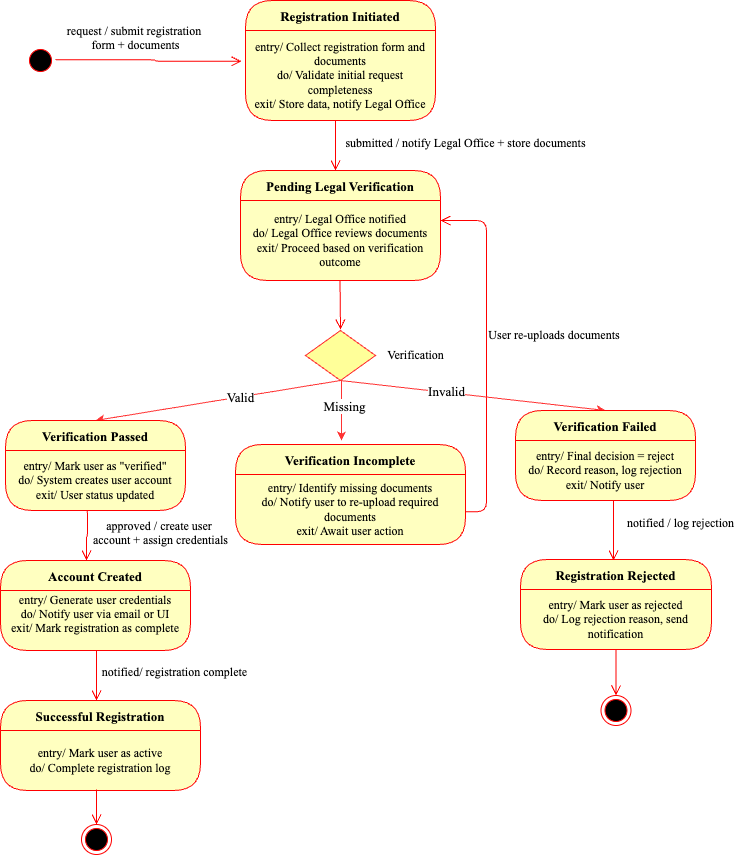

The diagram above was exported from draw.io. Its source (the exported page's mxGraphModel, read from the mxfile embedded in the PNG):
<mxGraphModel dx="946" dy="644" grid="1" gridSize="10" guides="1" tooltips="1" connect="1" arrows="1" fold="1" page="1" pageScale="1" pageWidth="1100" pageHeight="850" background="none" math="0" shadow="0">
  <root>
    <mxCell id="0" />
    <mxCell id="1" parent="0" />
    <mxCell id="382b91b5511bd0f7-1" value="" style="ellipse;html=1;shape=startState;fillColor=#000000;strokeColor=#ff0000;rounded=1;shadow=0;comic=0;labelBackgroundColor=none;fontFamily=Verdana;fontSize=12;fontColor=#000000;align=center;direction=south;" parent="1" vertex="1">
      <mxGeometry x="90" y="135" width="30" height="30" as="geometry" />
    </mxCell>
    <mxCell id="3cde6dad864a17aa-13" style="edgeStyle=elbowEdgeStyle;html=1;exitX=0.544;exitY=1.008;labelBackgroundColor=none;endArrow=open;endSize=8;strokeColor=#ff0000;fontFamily=Verdana;fontSize=12;align=left;exitDx=0;exitDy=0;exitPerimeter=0;" parent="1" source="7JOHQwWC-OC_h6F4wcEI-29" edge="1">
      <mxGeometry relative="1" as="geometry">
        <mxPoint x="730" y="660" as="sourcePoint" />
        <mxPoint x="678" y="650" as="targetPoint" />
      </mxGeometry>
    </mxCell>
    <mxCell id="2a3bc250acf0617d-10" style="edgeStyle=orthogonalEdgeStyle;html=1;labelBackgroundColor=none;endArrow=open;endSize=8;strokeColor=#ff0000;fontFamily=Verdana;fontSize=12;align=left;" parent="1" edge="1">
      <mxGeometry relative="1" as="geometry">
        <Array as="points">
          <mxPoint x="400" y="260" />
        </Array>
        <mxPoint x="400" y="210" as="sourcePoint" />
        <mxPoint x="400" y="260" as="targetPoint" />
      </mxGeometry>
    </mxCell>
    <mxCell id="2a3bc250acf0617d-14" style="edgeStyle=orthogonalEdgeStyle;html=1;exitX=0.5;exitY=0;labelBackgroundColor=none;endArrow=open;endSize=8;strokeColor=#ff0000;fontFamily=Verdana;fontSize=12;align=left;entryX=1;entryY=0.25;entryDx=0;entryDy=0;" parent="1" target="7JOHQwWC-OC_h6F4wcEI-15" edge="1">
      <mxGeometry relative="1" as="geometry">
        <mxPoint x="530" y="601.25" as="sourcePoint" />
        <mxPoint x="570" y="300" as="targetPoint" />
        <Array as="points">
          <mxPoint x="551" y="601" />
          <mxPoint x="551" y="310" />
        </Array>
      </mxGeometry>
    </mxCell>
    <mxCell id="2a3bc250acf0617d-15" style="edgeStyle=orthogonalEdgeStyle;html=1;exitX=1;exitY=0.25;labelBackgroundColor=none;endArrow=open;endSize=8;strokeColor=#ff0000;fontFamily=Verdana;fontSize=12;align=left;" parent="1" edge="1">
      <mxGeometry relative="1" as="geometry">
        <mxPoint x="151" y="600" as="sourcePoint" />
        <mxPoint x="151" y="650" as="targetPoint" />
        <Array as="points">
          <mxPoint x="152" y="600" />
          <mxPoint x="152" y="626" />
          <mxPoint x="151" y="626" />
        </Array>
      </mxGeometry>
    </mxCell>
    <mxCell id="3cde6dad864a17aa-6" style="edgeStyle=elbowEdgeStyle;html=1;labelBackgroundColor=none;endArrow=open;endSize=8;strokeColor=#ff0000;fontFamily=Verdana;fontSize=12;align=left;" parent="1" edge="1">
      <mxGeometry relative="1" as="geometry">
        <mxPoint x="404.5" y="369" as="sourcePoint" />
        <mxPoint x="405" y="419" as="targetPoint" />
      </mxGeometry>
    </mxCell>
    <mxCell id="3cde6dad864a17aa-7" style="edgeStyle=elbowEdgeStyle;html=1;labelBackgroundColor=none;endArrow=open;endSize=8;strokeColor=#ff0000;fontFamily=Verdana;fontSize=12;align=left;entryX=-0.021;entryY=0.35;exitX=0.5;exitY=0;exitDx=0;exitDy=0;entryDx=0;entryDy=0;entryPerimeter=0;" parent="1" edge="1">
      <mxGeometry relative="1" as="geometry">
        <mxPoint x="120" y="149.25" as="sourcePoint" />
        <mxPoint x="306.01" y="150.75" as="targetPoint" />
        <Array as="points">
          <mxPoint x="220" y="150" />
        </Array>
      </mxGeometry>
    </mxCell>
    <mxCell id="7JOHQwWC-OC_h6F4wcEI-10" value="Registration Initiated" style="swimlane;fontStyle=1;align=center;verticalAlign=middle;childLayout=stackLayout;horizontal=1;startSize=30;horizontalStack=0;resizeParent=0;resizeLast=1;container=0;fontColor=#000000;collapsible=0;rounded=1;arcSize=30;strokeColor=#ff0000;fillColor=#ffffc0;swimlaneFillColor=#ffffc0;dropTarget=0;fontFamily=Times New Roman;fontSize=13;" parent="1" vertex="1">
      <mxGeometry x="310" y="90" width="190" height="120" as="geometry" />
    </mxCell>
    <mxCell id="7JOHQwWC-OC_h6F4wcEI-16" value="&lt;div style=&quot;&quot;&gt;&lt;span style=&quot;font-family: &amp;quot;Times New Roman&amp;quot;; background-color: transparent; color: light-dark(rgb(0, 0, 0), rgb(237, 237, 237));&quot; data-end=&quot;644&quot; data-start=&quot;635&quot;&gt;entry/&lt;/span&gt;&lt;span style=&quot;font-family: &amp;quot;Times New Roman&amp;quot;; background-color: transparent; color: light-dark(rgb(0, 0, 0), rgb(237, 237, 237));&quot;&gt;&amp;nbsp;Collect registration form and documents&lt;/span&gt;&lt;/div&gt;&lt;div style=&quot;&quot;&gt;&lt;font face=&quot;Times New Roman&quot;&gt;&lt;span data-end=&quot;694&quot; data-start=&quot;688&quot;&gt;do/&lt;/span&gt;&amp;nbsp;Validate initial request completeness&lt;br&gt;&lt;/font&gt;&lt;/div&gt;&lt;div style=&quot;&quot;&gt;&lt;font face=&quot;Times New Roman&quot;&gt;&lt;span data-end=&quot;744&quot; data-start=&quot;736&quot;&gt;exit/&lt;/span&gt;&amp;nbsp;Store data, notify Legal Office&lt;/font&gt;&lt;font face=&quot;Times New Roman&quot;&gt;&lt;br&gt;&lt;/font&gt;&lt;/div&gt;" style="text;html=1;strokeColor=none;fillColor=none;align=center;verticalAlign=middle;spacingLeft=4;spacingRight=4;whiteSpace=wrap;overflow=hidden;rotatable=0;fontColor=#000000;" parent="7JOHQwWC-OC_h6F4wcEI-10" vertex="1">
      <mxGeometry y="30" width="190" height="90" as="geometry" />
    </mxCell>
    <mxCell id="7JOHQwWC-OC_h6F4wcEI-11" value="&lt;div style=&quot;&quot;&gt;&lt;span style=&quot;font-family: &amp;quot;Times New Roman&amp;quot;; background-color: transparent; color: light-dark(rgb(0, 0, 0), rgb(237, 237, 237));&quot; data-end=&quot;644&quot; data-start=&quot;635&quot;&gt;entry/&lt;/span&gt;&lt;span style=&quot;font-family: &amp;quot;Times New Roman&amp;quot;; background-color: transparent; color: light-dark(rgb(0, 0, 0), rgb(237, 237, 237));&quot;&gt;&amp;nbsp;Collect registration form and documents&lt;/span&gt;&lt;/div&gt;&lt;div style=&quot;&quot;&gt;&lt;font face=&quot;Times New Roman&quot;&gt;&lt;span data-end=&quot;694&quot; data-start=&quot;688&quot;&gt;do/&lt;/span&gt;&amp;nbsp;Validate initial request completeness&lt;br&gt;&lt;/font&gt;&lt;/div&gt;&lt;div style=&quot;&quot;&gt;&lt;font face=&quot;Times New Roman&quot;&gt;&lt;span data-end=&quot;744&quot; data-start=&quot;736&quot;&gt;exit/&lt;/span&gt;&amp;nbsp;Store data, notify Legal Office&lt;/font&gt;&lt;font face=&quot;Times New Roman&quot;&gt;&lt;br&gt;&lt;/font&gt;&lt;/div&gt;" style="text;html=1;strokeColor=none;fillColor=none;align=center;verticalAlign=middle;spacingLeft=4;spacingRight=4;whiteSpace=wrap;overflow=hidden;rotatable=0;fontColor=#000000;" parent="7JOHQwWC-OC_h6F4wcEI-10" vertex="1">
      <mxGeometry y="120" width="190" as="geometry" />
    </mxCell>
    <mxCell id="7JOHQwWC-OC_h6F4wcEI-14" value="Pending Legal Verification" style="swimlane;fontStyle=1;align=center;verticalAlign=middle;childLayout=stackLayout;horizontal=1;startSize=30;horizontalStack=0;resizeParent=0;resizeLast=1;container=0;fontColor=#000000;collapsible=0;rounded=1;arcSize=30;strokeColor=#ff0000;fillColor=#ffffc0;swimlaneFillColor=#ffffc0;dropTarget=0;fontFamily=Times New Roman;fontSize=13;" parent="1" vertex="1">
      <mxGeometry x="305" y="260" width="200" height="110" as="geometry" />
    </mxCell>
    <mxCell id="7JOHQwWC-OC_h6F4wcEI-15" value="&lt;font face=&quot;Times New Roman&quot;&gt;&lt;span data-end=&quot;888&quot; data-start=&quot;879&quot;&gt;entry/&amp;nbsp;&lt;/span&gt;Legal Office notified&lt;/font&gt;&lt;div&gt;&lt;font face=&quot;Times New Roman&quot;&gt;&lt;span data-end=&quot;920&quot; data-start=&quot;914&quot;&gt;do/&lt;/span&gt;&lt;strong data-end=&quot;920&quot; data-start=&quot;914&quot;&gt;&amp;nbsp;&lt;/strong&gt;Legal Office reviews documents&lt;/font&gt;&lt;font face=&quot;Times New Roman&quot;&gt;&lt;br&gt;&lt;/font&gt;&lt;/div&gt;&lt;div&gt;&lt;font face=&quot;Times New Roman&quot;&gt;exit/&amp;nbsp;&lt;/font&gt;&lt;span style=&quot;background-color: transparent; color: light-dark(rgb(0, 0, 0), rgb(237, 237, 237));&quot;&gt;&lt;font face=&quot;Times New Roman&quot;&gt;Proceed based on verification outcome&lt;/font&gt;&lt;/span&gt;&lt;/div&gt;" style="text;html=1;strokeColor=none;fillColor=none;align=center;verticalAlign=middle;spacingLeft=4;spacingRight=4;whiteSpace=wrap;overflow=hidden;rotatable=0;fontColor=#000000;" parent="7JOHQwWC-OC_h6F4wcEI-14" vertex="1">
      <mxGeometry y="30" width="200" height="80" as="geometry" />
    </mxCell>
    <mxCell id="7JOHQwWC-OC_h6F4wcEI-17" value="&lt;div&gt;&lt;font face=&quot;Times New Roman&quot;&gt;request / submit registration&amp;nbsp;&lt;/font&gt;&lt;/div&gt;&lt;div&gt;&lt;font face=&quot;Times New Roman&quot;&gt;form + documents&lt;/font&gt;&lt;/div&gt;&lt;div&gt;&lt;br&gt;&lt;/div&gt;" style="text;html=1;align=center;verticalAlign=middle;resizable=0;points=[];autosize=1;strokeColor=none;fillColor=none;" parent="1" vertex="1">
      <mxGeometry x="120" y="105" width="160" height="60" as="geometry" />
    </mxCell>
    <mxCell id="7JOHQwWC-OC_h6F4wcEI-18" value="&lt;div&gt;&lt;font face=&quot;Times New Roman&quot;&gt;submitted / notify Legal Office + store documents&lt;/font&gt;&lt;/div&gt;&lt;div&gt;&lt;br&gt;&lt;/div&gt;" style="text;html=1;align=center;verticalAlign=middle;resizable=0;points=[];autosize=1;strokeColor=none;fillColor=none;" parent="1" vertex="1">
      <mxGeometry x="400" y="220" width="260" height="40" as="geometry" />
    </mxCell>
    <mxCell id="7JOHQwWC-OC_h6F4wcEI-19" value="" style="shape=rhombus;html=1;dashed=0;whiteSpace=wrap;perimeter=rhombusPerimeter;fillColor=#FFFF99;strokeColor=#FF3333;" parent="1" vertex="1">
      <mxGeometry x="370" y="420" width="70" height="50" as="geometry" />
    </mxCell>
    <mxCell id="7JOHQwWC-OC_h6F4wcEI-20" value="&lt;font face=&quot;Times New Roman&quot;&gt;Verification&lt;/font&gt;" style="text;html=1;align=center;verticalAlign=middle;resizable=0;points=[];autosize=1;strokeColor=none;fillColor=none;" parent="1" vertex="1">
      <mxGeometry x="440" y="430" width="80" height="30" as="geometry" />
    </mxCell>
    <mxCell id="7JOHQwWC-OC_h6F4wcEI-22" value="" style="endArrow=classic;html=1;rounded=0;exitX=0.5;exitY=1;exitDx=0;exitDy=0;strokeColor=#FF3333;entryX=0.5;entryY=0;entryDx=0;entryDy=0;" parent="1" source="7JOHQwWC-OC_h6F4wcEI-19" target="7JOHQwWC-OC_h6F4wcEI-24" edge="1">
      <mxGeometry width="50" height="50" relative="1" as="geometry">
        <mxPoint x="490" y="600" as="sourcePoint" />
        <mxPoint x="360" y="520" as="targetPoint" />
      </mxGeometry>
    </mxCell>
    <mxCell id="7JOHQwWC-OC_h6F4wcEI-27" value="&lt;font style=&quot;font-size: 13px;&quot; face=&quot;Times New Roman&quot;&gt;Valid&lt;/font&gt;" style="edgeLabel;html=1;align=center;verticalAlign=middle;resizable=0;points=[];" parent="7JOHQwWC-OC_h6F4wcEI-22" vertex="1" connectable="0">
      <mxGeometry x="-0.1778" relative="1" as="geometry">
        <mxPoint as="offset" />
      </mxGeometry>
    </mxCell>
    <mxCell id="7JOHQwWC-OC_h6F4wcEI-23" value="" style="endArrow=classic;html=1;rounded=0;exitX=0.5;exitY=1;exitDx=0;exitDy=0;strokeColor=#FF3333;entryX=0.5;entryY=0;entryDx=0;entryDy=0;" parent="1" source="7JOHQwWC-OC_h6F4wcEI-19" target="7JOHQwWC-OC_h6F4wcEI-28" edge="1">
      <mxGeometry width="50" height="50" relative="1" as="geometry">
        <mxPoint x="415" y="500" as="sourcePoint" />
        <mxPoint x="440" y="520" as="targetPoint" />
      </mxGeometry>
    </mxCell>
    <mxCell id="7JOHQwWC-OC_h6F4wcEI-30" value="&lt;font style=&quot;font-size: 13px;&quot; face=&quot;Times New Roman&quot;&gt;Invalid&lt;/font&gt;" style="edgeLabel;html=1;align=center;verticalAlign=middle;resizable=0;points=[];" parent="7JOHQwWC-OC_h6F4wcEI-23" vertex="1" connectable="0">
      <mxGeometry x="-0.1195" y="-1" relative="1" as="geometry">
        <mxPoint x="-11" y="-4" as="offset" />
      </mxGeometry>
    </mxCell>
    <mxCell id="7JOHQwWC-OC_h6F4wcEI-24" value="Verification Passed" style="swimlane;fontStyle=1;align=center;verticalAlign=middle;childLayout=stackLayout;horizontal=1;startSize=30;horizontalStack=0;resizeParent=0;resizeLast=1;container=0;fontColor=#000000;collapsible=0;rounded=1;arcSize=30;strokeColor=#ff0000;fillColor=#ffffc0;swimlaneFillColor=#ffffc0;dropTarget=0;fontFamily=Times New Roman;fontSize=13;" parent="1" vertex="1">
      <mxGeometry x="70" y="510" width="180" height="90" as="geometry" />
    </mxCell>
    <mxCell id="7JOHQwWC-OC_h6F4wcEI-25" value="&lt;font face=&quot;Times New Roman&quot;&gt;&lt;span data-end=&quot;1285&quot; data-start=&quot;1276&quot;&gt;entry/&lt;/span&gt;&amp;nbsp;Mark user as &quot;verified&quot;&lt;/font&gt;&lt;div&gt;&lt;font face=&quot;Times New Roman&quot;&gt;&lt;span data-end=&quot;1319&quot; data-start=&quot;1313&quot;&gt;do/&lt;/span&gt;&amp;nbsp;System creates user account&lt;/font&gt;&lt;font face=&quot;Times New Roman&quot;&gt;&lt;br&gt;&lt;/font&gt;&lt;/div&gt;&lt;div&gt;&lt;font face=&quot;Times New Roman&quot;&gt;&lt;span data-end=&quot;1359&quot; data-start=&quot;1351&quot;&gt;exit/&lt;/span&gt;&amp;nbsp;&lt;/font&gt;&lt;font face=&quot;Times New Roman&quot;&gt;User status updated&lt;/font&gt;&lt;font face=&quot;Times New Roman&quot;&gt;&lt;br&gt;&lt;/font&gt;&lt;/div&gt;" style="text;html=1;strokeColor=none;fillColor=none;align=center;verticalAlign=middle;spacingLeft=4;spacingRight=4;whiteSpace=wrap;overflow=hidden;rotatable=0;fontColor=#000000;" parent="7JOHQwWC-OC_h6F4wcEI-24" vertex="1">
      <mxGeometry y="30" width="180" height="60" as="geometry" />
    </mxCell>
    <mxCell id="7JOHQwWC-OC_h6F4wcEI-28" value="Verification Failed" style="swimlane;fontStyle=1;align=center;verticalAlign=middle;childLayout=stackLayout;horizontal=1;startSize=30;horizontalStack=0;resizeParent=0;resizeLast=1;container=0;fontColor=#000000;collapsible=0;rounded=1;arcSize=30;strokeColor=#ff0000;fillColor=#ffffc0;swimlaneFillColor=#ffffc0;dropTarget=0;fontFamily=Times New Roman;fontSize=13;" parent="1" vertex="1">
      <mxGeometry x="580" y="500" width="180" height="90" as="geometry" />
    </mxCell>
    <mxCell id="7JOHQwWC-OC_h6F4wcEI-29" value="&lt;font face=&quot;Times New Roman&quot;&gt;&lt;span data-end=&quot;1938&quot; data-start=&quot;1929&quot;&gt;entry/&lt;/span&gt;&amp;nbsp;Final decision = reject&lt;/font&gt;&lt;div&gt;&lt;font face=&quot;Times New Roman&quot;&gt;&lt;span style=&quot;&quot; data-end=&quot;1972&quot; data-start=&quot;1966&quot;&gt;do/&lt;/span&gt;&amp;nbsp;Record reason, log rejection&lt;/font&gt;&lt;font face=&quot;Times New Roman&quot;&gt;&lt;br&gt;&lt;/font&gt;&lt;/div&gt;&lt;div&gt;&lt;font face=&quot;Times New Roman&quot;&gt;&lt;span data-end=&quot;2013&quot; data-start=&quot;2005&quot;&gt;exit/&lt;/span&gt;&amp;nbsp;Notify user&lt;/font&gt;&lt;font face=&quot;Times New Roman&quot;&gt;&lt;br&gt;&lt;/font&gt;&lt;/div&gt;" style="text;html=1;strokeColor=none;fillColor=none;align=center;verticalAlign=middle;spacingLeft=4;spacingRight=4;whiteSpace=wrap;overflow=hidden;rotatable=0;fontColor=#000000;" parent="7JOHQwWC-OC_h6F4wcEI-28" vertex="1">
      <mxGeometry y="30" width="180" height="60" as="geometry" />
    </mxCell>
    <mxCell id="7JOHQwWC-OC_h6F4wcEI-31" value="" style="endArrow=classic;html=1;rounded=0;strokeColor=#FF3333;" parent="1" edge="1">
      <mxGeometry width="50" height="50" relative="1" as="geometry">
        <mxPoint x="406" y="470" as="sourcePoint" />
        <mxPoint x="406" y="530" as="targetPoint" />
      </mxGeometry>
    </mxCell>
    <mxCell id="7JOHQwWC-OC_h6F4wcEI-35" value="&lt;font style=&quot;font-size: 13px;&quot; face=&quot;Times New Roman&quot;&gt;Missing&lt;/font&gt;" style="edgeLabel;html=1;align=center;verticalAlign=middle;resizable=0;points=[];" parent="7JOHQwWC-OC_h6F4wcEI-31" vertex="1" connectable="0">
      <mxGeometry x="-0.18" y="2" relative="1" as="geometry">
        <mxPoint as="offset" />
      </mxGeometry>
    </mxCell>
    <mxCell id="7JOHQwWC-OC_h6F4wcEI-36" value="Verification Incomplete" style="swimlane;fontStyle=1;align=center;verticalAlign=middle;childLayout=stackLayout;horizontal=1;startSize=30;horizontalStack=0;resizeParent=0;resizeLast=1;container=0;fontColor=#000000;collapsible=0;rounded=1;arcSize=30;strokeColor=#ff0000;fillColor=#ffffc0;swimlaneFillColor=#ffffc0;dropTarget=0;fontFamily=Times New Roman;fontSize=13;" parent="1" vertex="1">
      <mxGeometry x="300" y="534" width="230" height="100" as="geometry" />
    </mxCell>
    <mxCell id="7JOHQwWC-OC_h6F4wcEI-37" value="&lt;font face=&quot;Times New Roman&quot;&gt;&lt;span style=&quot;&quot; data-end=&quot;1687&quot; data-start=&quot;1678&quot;&gt;entry/&amp;nbsp;&lt;/span&gt;Identify missing documents&lt;/font&gt;&lt;div&gt;&lt;font face=&quot;Times New Roman&quot;&gt;&lt;span style=&quot;&quot; data-end=&quot;1724&quot; data-start=&quot;1718&quot;&gt;do/&amp;nbsp;&lt;/span&gt;Notify user to re-upload required documents&lt;/font&gt;&lt;font face=&quot;Times New Roman&quot;&gt;&lt;br&gt;&lt;/font&gt;&lt;/div&gt;&lt;div&gt;&lt;font face=&quot;Times New Roman&quot;&gt;&lt;span data-end=&quot;1780&quot; data-start=&quot;1772&quot;&gt;exit/&lt;/span&gt;&amp;nbsp;Await user action&lt;/font&gt;&lt;font face=&quot;Times New Roman&quot;&gt;&lt;br&gt;&lt;/font&gt;&lt;/div&gt;" style="text;html=1;strokeColor=none;fillColor=none;align=center;verticalAlign=middle;spacingLeft=4;spacingRight=4;whiteSpace=wrap;overflow=hidden;rotatable=0;fontColor=#000000;" parent="7JOHQwWC-OC_h6F4wcEI-36" vertex="1">
      <mxGeometry y="30" width="230" height="70" as="geometry" />
    </mxCell>
    <mxCell id="7JOHQwWC-OC_h6F4wcEI-39" value="Account Created" style="swimlane;fontStyle=1;align=center;verticalAlign=middle;childLayout=stackLayout;horizontal=1;startSize=30;horizontalStack=0;resizeParent=0;resizeLast=1;container=0;fontColor=#000000;collapsible=0;rounded=1;arcSize=30;strokeColor=#ff0000;fillColor=#ffffc0;swimlaneFillColor=#ffffc0;dropTarget=0;fontFamily=Times New Roman;fontSize=13;" parent="1" vertex="1">
      <mxGeometry x="65" y="650" width="190" height="90" as="geometry" />
    </mxCell>
    <mxCell id="7JOHQwWC-OC_h6F4wcEI-40" value="&lt;font face=&quot;Times New Roman&quot;&gt;&lt;span style=&quot;&quot; data-end=&quot;1469&quot; data-start=&quot;1460&quot;&gt;entry/&lt;/span&gt;&amp;nbsp;Generate user credentials&lt;/font&gt;&lt;div&gt;&lt;font face=&quot;Times New Roman&quot;&gt;&lt;span data-end=&quot;1505&quot; data-start=&quot;1499&quot;&gt;do/&lt;/span&gt;&amp;nbsp;Notify user via email or UI&lt;/font&gt;&lt;/div&gt;&lt;div&gt;&lt;font face=&quot;Times New Roman&quot;&gt;&lt;span style=&quot;background-color: transparent; color: light-dark(rgb(0, 0, 0), rgb(237, 237, 237));&quot; data-end=&quot;1545&quot; data-start=&quot;1537&quot;&gt;exit/&lt;/span&gt;&lt;span style=&quot;background-color: transparent; color: light-dark(rgb(0, 0, 0), rgb(237, 237, 237));&quot;&gt;&amp;nbsp;Mark registration as complete&lt;/span&gt;&lt;/font&gt;&lt;/div&gt;&lt;div&gt;&lt;br/&gt;&lt;p class=&quot;&quot; data-end=&quot;1627&quot; data-start=&quot;1578&quot;&gt;&lt;/p&gt;&lt;/div&gt;" style="text;html=1;strokeColor=none;fillColor=none;align=center;verticalAlign=middle;spacingLeft=4;spacingRight=4;whiteSpace=wrap;overflow=hidden;rotatable=0;fontColor=#000000;" parent="7JOHQwWC-OC_h6F4wcEI-39" vertex="1">
      <mxGeometry y="30" width="190" height="60" as="geometry" />
    </mxCell>
    <mxCell id="7JOHQwWC-OC_h6F4wcEI-41" value="&lt;div&gt;&lt;font face=&quot;Times New Roman&quot;&gt;approved / create user&amp;nbsp;&lt;/font&gt;&lt;/div&gt;&lt;div&gt;&lt;font face=&quot;Times New Roman&quot;&gt;account + assign credentials&lt;/font&gt;&lt;/div&gt;&lt;div&gt;&lt;br&gt;&lt;/div&gt;" style="text;html=1;align=center;verticalAlign=middle;resizable=0;points=[];autosize=1;strokeColor=none;fillColor=none;" parent="1" vertex="1">
      <mxGeometry x="145" y="600" width="160" height="60" as="geometry" />
    </mxCell>
    <mxCell id="7JOHQwWC-OC_h6F4wcEI-42" value="&lt;font face=&quot;Times New Roman&quot;&gt;User re-uploads documents&amp;nbsp;&lt;/font&gt;" style="text;html=1;align=center;verticalAlign=middle;resizable=0;points=[];autosize=1;strokeColor=none;fillColor=none;" parent="1" vertex="1">
      <mxGeometry x="540" y="410" width="160" height="30" as="geometry" />
    </mxCell>
    <mxCell id="7JOHQwWC-OC_h6F4wcEI-46" value="Successful Registration" style="swimlane;fontStyle=1;align=center;verticalAlign=middle;childLayout=stackLayout;horizontal=1;startSize=30;horizontalStack=0;resizeParent=0;resizeLast=1;container=0;fontColor=#000000;collapsible=0;rounded=1;arcSize=30;strokeColor=#ff0000;fillColor=#ffffc0;swimlaneFillColor=#ffffc0;dropTarget=0;fontFamily=Times New Roman;fontSize=13;" parent="1" vertex="1">
      <mxGeometry x="65" y="790" width="200" height="90" as="geometry" />
    </mxCell>
    <mxCell id="7JOHQwWC-OC_h6F4wcEI-47" value="&lt;font face=&quot;Times New Roman&quot;&gt;&lt;span data-end=&quot;256&quot; data-start=&quot;247&quot;&gt;entry/&lt;/span&gt;&amp;nbsp;Mark user as active&lt;/font&gt;&lt;div&gt;&lt;font face=&quot;Times New Roman&quot;&gt;&lt;span data-end=&quot;290&quot; data-start=&quot;284&quot;&gt;do/&lt;/span&gt;&amp;nbsp;Complete registration log&lt;/font&gt;&lt;font face=&quot;Times New Roman&quot;&gt;&lt;br&gt;&lt;/font&gt;&lt;/div&gt;&lt;div&gt;&lt;/div&gt;" style="text;html=1;strokeColor=none;fillColor=none;align=center;verticalAlign=middle;spacingLeft=4;spacingRight=4;whiteSpace=wrap;overflow=hidden;rotatable=0;fontColor=#000000;" parent="7JOHQwWC-OC_h6F4wcEI-46" vertex="1">
      <mxGeometry y="30" width="200" height="60" as="geometry" />
    </mxCell>
    <mxCell id="7JOHQwWC-OC_h6F4wcEI-49" value="Registration Rejected" style="swimlane;fontStyle=1;align=center;verticalAlign=middle;childLayout=stackLayout;horizontal=1;startSize=30;horizontalStack=0;resizeParent=0;resizeLast=1;container=0;fontColor=#000000;collapsible=0;rounded=1;arcSize=30;strokeColor=#ff0000;fillColor=#ffffc0;swimlaneFillColor=#ffffc0;dropTarget=0;fontFamily=Times New Roman;fontSize=13;" parent="1" vertex="1">
      <mxGeometry x="585" y="649" width="191" height="90" as="geometry" />
    </mxCell>
    <mxCell id="7JOHQwWC-OC_h6F4wcEI-50" value="&lt;font face=&quot;Times New Roman&quot;&gt;&lt;span data-end=&quot;612&quot; data-start=&quot;603&quot;&gt;entry/&amp;nbsp;&lt;/span&gt;Mark user as rejected&lt;/font&gt;&lt;div&gt;&lt;font face=&quot;Times New Roman&quot;&gt;&lt;span data-end=&quot;648&quot; data-start=&quot;642&quot;&gt;do/&amp;nbsp;&lt;/span&gt;Log rejection reason, send notification&lt;/font&gt;&lt;/div&gt;" style="text;html=1;strokeColor=none;fillColor=none;align=center;verticalAlign=middle;spacingLeft=4;spacingRight=4;whiteSpace=wrap;overflow=hidden;rotatable=0;fontColor=#000000;" parent="7JOHQwWC-OC_h6F4wcEI-49" vertex="1">
      <mxGeometry y="30" width="191" height="60" as="geometry" />
    </mxCell>
    <mxCell id="7JOHQwWC-OC_h6F4wcEI-51" value="" style="edgeStyle=orthogonalEdgeStyle;html=1;verticalAlign=bottom;endArrow=open;endSize=8;strokeColor=#ff0000;rounded=0;entryX=0.5;entryY=0;entryDx=0;entryDy=0;" parent="1" source="7JOHQwWC-OC_h6F4wcEI-49" target="7JOHQwWC-OC_h6F4wcEI-61" edge="1">
      <mxGeometry relative="1" as="geometry">
        <mxPoint x="680" y="770" as="targetPoint" />
        <Array as="points" />
      </mxGeometry>
    </mxCell>
    <mxCell id="7JOHQwWC-OC_h6F4wcEI-57" value="" style="edgeStyle=orthogonalEdgeStyle;html=1;verticalAlign=bottom;endArrow=open;endSize=8;strokeColor=#ff0000;rounded=0;" parent="1" edge="1">
      <mxGeometry relative="1" as="geometry">
        <mxPoint x="161" y="790" as="targetPoint" />
        <mxPoint x="161" y="740" as="sourcePoint" />
        <Array as="points">
          <mxPoint x="161" y="780" />
          <mxPoint x="161" y="780" />
        </Array>
      </mxGeometry>
    </mxCell>
    <mxCell id="7JOHQwWC-OC_h6F4wcEI-58" value="" style="edgeStyle=orthogonalEdgeStyle;html=1;verticalAlign=bottom;endArrow=open;endSize=8;strokeColor=#ff0000;rounded=0;" parent="1" target="7JOHQwWC-OC_h6F4wcEI-59" edge="1">
      <mxGeometry relative="1" as="geometry">
        <mxPoint x="161" y="929" as="targetPoint" />
        <mxPoint x="161" y="879" as="sourcePoint" />
        <Array as="points">
          <mxPoint x="161" y="919" />
          <mxPoint x="161" y="919" />
        </Array>
      </mxGeometry>
    </mxCell>
    <mxCell id="7JOHQwWC-OC_h6F4wcEI-59" value="" style="ellipse;html=1;shape=endState;fillColor=#000000;strokeColor=#ff0000;" parent="1" vertex="1">
      <mxGeometry x="146" y="914" width="30" height="30" as="geometry" />
    </mxCell>
    <mxCell id="7JOHQwWC-OC_h6F4wcEI-60" value="&lt;font face=&quot;Times New Roman&quot;&gt;notified/ registration complete&lt;/font&gt;" style="text;html=1;align=center;verticalAlign=middle;resizable=0;points=[];autosize=1;strokeColor=none;fillColor=none;" parent="1" vertex="1">
      <mxGeometry x="154" y="747" width="170" height="30" as="geometry" />
    </mxCell>
    <mxCell id="7JOHQwWC-OC_h6F4wcEI-61" value="" style="ellipse;html=1;shape=endState;fillColor=#000000;strokeColor=#ff0000;" parent="1" vertex="1">
      <mxGeometry x="665.5" y="785" width="30" height="30" as="geometry" />
    </mxCell>
    <mxCell id="7JOHQwWC-OC_h6F4wcEI-63" value="&lt;div&gt;&lt;font face=&quot;Times New Roman&quot;&gt;notified / log rejection&lt;/font&gt;&lt;/div&gt;&lt;div&gt;&lt;br&gt;&lt;/div&gt;" style="text;html=1;align=center;verticalAlign=middle;resizable=0;points=[];autosize=1;strokeColor=none;fillColor=none;" parent="1" vertex="1">
      <mxGeometry x="680" y="600" width="130" height="40" as="geometry" />
    </mxCell>
  </root>
</mxGraphModel>